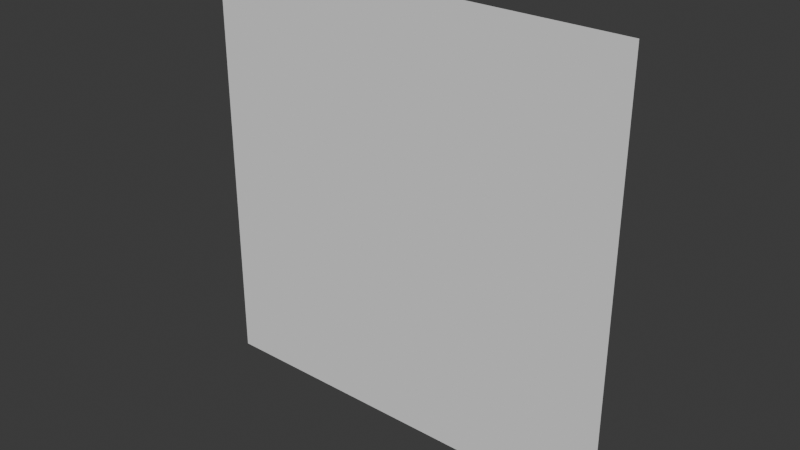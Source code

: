 # Source: Tiles.blend  (saved by Blender 4.4.32; exported with 4.5.12 LTS)
import bpy
from mathutils import Matrix  # noqa: F401  (used for matrix-valued properties, if any)

bpy.ops.wm.read_factory_settings(use_empty=True)
scene = bpy.context.scene
scene.name = 'Scene'

# ---- collections
col_collection = bpy.data.collections.new('Collection'); scene.collection.children.link(col_collection)

# ---- world
world_world = bpy.data.worlds.new('World'); scene.world = world_world
world_world.use_nodes = True; world_world.node_tree.nodes.clear()
_N = world_world.node_tree.nodes; _L = world_world.node_tree.links
n0 = _N.new('ShaderNodeOutputWorld'); n0.name = 'World Output'; n0.location = (300, 300)
n1 = _N.new('ShaderNodeBackground'); n1.name = 'Background'; n1.location = (10, 300)
n1.inputs[0].default_value = (0.05088, 0.05088, 0.05088, 1.0)
_L.new(n1.outputs[0], n0.inputs[0])
n0.is_active_output = True
world_world.color = (0.05088, 0.05088, 0.05088)
world_world.sun_shadow_jitter_overblur = 0.0

# ---- meshes
me_plane = bpy.data.meshes.new('Plane')
me_plane.from_pydata([(-16.0, -6.93e-06, -16.0), (16.0, 8.329e-06, -16.0), (-16.0, -8.329e-06, 16.0), (16.0, 6.93e-06, 16.0), (-16.0, -7.629e-06, 0.0), (16.0, 7.629e-06, 0.0), (0.0, 0.0, 0.0), (0.0, 6.994e-07, -16.0), (0.0, -6.994e-07, 16.0), (8.0, 4.514e-06, -16.0), (-8.0, -4.514e-06, 16.0), (-8.0, -3.115e-06, -16.0), (8.0, 3.115e-06, 16.0), (-16.0, -7.28e-06, -8.0), (16.0, 7.28e-06, 8.0), (-16.0, -7.979e-06, 8.0), (16.0, 7.979e-06, -8.0), (-8.0, -4.164e-06, 8.0), (0.0, -3.497e-07, 8.0), (8.0, 3.465e-06, 8.0), (8.0, 3.815e-06, 0.0), (8.0, 4.164e-06, -8.0), (-8.0, -3.465e-06, -8.0), (-8.0, -3.815e-06, 0.0), (0.0, 3.497e-07, -8.0), (-12.0, -6.247e-06, 12.0), (-16.0, -7.105e-06, -12.0), (12.0, 6.421e-06, -16.0), (16.0, 7.105e-06, 12.0), (-12.0, -6.421e-06, 16.0), (-16.0, -7.804e-06, 4.0), (16.0, 7.804e-06, -4.0), (4.0, 2.082e-06, -4.0), (4.0, 1.907e-06, 0.0), (-4.0, -1.907e-06, 0.0), (-4.0, -1.208e-06, -16.0), (4.0, 1.208e-06, 16.0), (0.0, 1.748e-07, -4.0), (0.0, -5.245e-07, 12.0), (-12.0, -5.547e-06, -4.0), (4.0, 1.383e-06, 12.0), (4.0, 2.607e-06, -16.0), (-4.0, -2.607e-06, 16.0), (-12.0, -5.023e-06, -16.0), (12.0, 5.023e-06, 16.0), (-16.0, -7.455e-06, -4.0), (16.0, 7.455e-06, 4.0), (-16.0, -8.154e-06, 12.0), (16.0, 8.154e-06, -12.0), (-4.0, -2.082e-06, 4.0), (0.0, -1.748e-07, 4.0), (12.0, 5.547e-06, 4.0), (4.0, 1.558e-06, 8.0), (-4.0, -2.257e-06, 8.0), (-12.0, -6.072e-06, 8.0), (12.0, 5.372e-06, 8.0), (12.0, 5.722e-06, 0.0), (12.0, 6.247e-06, -12.0), (8.0, 3.99e-06, -4.0), (8.0, 3.64e-06, 4.0), (8.0, 3.29e-06, 12.0), (8.0, 4.339e-06, -12.0), (-4.0, -1.383e-06, -12.0), (-12.0, -5.722e-06, 0.0), (-8.0, -3.64e-06, -4.0), (-8.0, -3.99e-06, 4.0), (-8.0, -3.29e-06, -12.0), (-8.0, -4.339e-06, 12.0), (0.0, 5.245e-07, -12.0), (-4.0, -1.558e-06, -8.0), (4.0, 2.257e-06, -8.0), (12.0, 6.072e-06, -8.0), (-12.0, -5.372e-06, -8.0), (12.0, 5.897e-06, -4.0), (4.0, 1.733e-06, 4.0), (-4.0, -2.432e-06, 12.0), (12.0, 5.198e-06, 12.0), (-12.0, -5.198e-06, -12.0), (-12.0, -5.897e-06, 4.0), (4.0, 2.432e-06, -12.0), (-4.0, -1.733e-06, -4.0)], [], [(20, 58, 33), (17, 54, 25), (18, 50, 53), (22, 72, 39), (21, 70, 32), (19, 52, 40), (23, 64, 63), (14, 46, 55), (20, 33, 74), (10, 67, 29), (23, 63, 78), (12, 60, 36), (16, 48, 71), (5, 56, 51), (14, 55, 76), (1, 27, 57), (24, 68, 69), (6, 34, 49), (7, 35, 62), (18, 53, 75), (69, 22, 64), (79, 68, 24), (16, 71, 73), (11, 43, 77), (5, 31, 56), (19, 59, 52), (8, 38, 42), (3, 28, 44), (22, 66, 72), (17, 65, 54), (54, 78, 15), (54, 65, 78), (65, 23, 78), (72, 77, 13), (72, 66, 77), (66, 11, 77), (44, 76, 12), (44, 28, 76), (28, 14, 76), (42, 75, 10), (42, 38, 75), (38, 18, 75), (52, 74, 18), (52, 59, 74), (59, 20, 74), (56, 73, 20), (56, 31, 73), (31, 16, 73), (77, 26, 13), (77, 43, 26), (43, 0, 26), (73, 58, 20), (73, 71, 58), (71, 21, 58), (61, 79, 70), (9, 41, 79), (41, 7, 68), (80, 64, 23), (37, 80, 34), (24, 69, 80), (75, 67, 10), (75, 53, 67), (53, 17, 67), (62, 66, 22), (62, 35, 66), (35, 11, 66), (49, 65, 17), (49, 34, 65), (34, 23, 65), (69, 62, 22), (69, 68, 62), (68, 7, 62), (57, 61, 21), (57, 27, 61), (27, 9, 61), (76, 60, 12), (76, 55, 60), (55, 19, 60), (51, 59, 19), (51, 56, 59), (56, 20, 59), (71, 57, 21), (71, 48, 57), (48, 1, 57), (36, 40, 8), (36, 60, 40), (60, 19, 40), (78, 30, 15), (78, 63, 30), (63, 4, 30), (29, 25, 2), (29, 67, 25), (67, 17, 25), (74, 50, 18), (74, 33, 50), (33, 6, 50), (55, 51, 19), (55, 46, 51), (46, 5, 51), (63, 39, 4), (63, 64, 39), (64, 22, 39), (40, 38, 8), (40, 52, 38), (52, 18, 38), (32, 37, 6), (32, 70, 37), (70, 24, 37), (39, 45, 4), (39, 72, 45), (72, 13, 45), (53, 49, 17), (53, 50, 49), (50, 6, 49), (25, 47, 2), (25, 54, 47), (54, 15, 47), (33, 32, 6), (33, 58, 32), (58, 21, 32), (34, 80, 23), (37, 24, 80), (70, 79, 24), (61, 9, 79), (79, 41, 68), (21, 61, 70), (6, 37, 34), (80, 69, 64)])
_uv = me_plane.uv_layers.new(name='UVMap')
_uv.uv.foreach_set('vector', [0.75, 0.5, 0.75, 0.375, 0.625, 0.5, 0.25, 0.75, 0.125, 0.75, 0.125, 0.875, 0.5, 0.75, 0.5, 0.625, 0.375, 0.75, 0.25, 0.25, 0.125, 0.25, 0.125, 0.375, 0.75, 0.25, 0.625, 0.25, 0.625, 0.375, 0.75, 0.75, 0.625, 0.75, 0.625, 0.875, 0.25, 0.5, 0.25, 0.375, 0.125, 0.5, 1.0, 0.75, 1.0, 0.625, 0.875, 0.75, 0.75, 0.5, 0.625, 0.5, 0.625, 0.625, 0.25, 1.0, 0.25, 0.875, 0.125, 1.0, 0.25, 0.5, 0.125, 0.5, 0.125, 0.625, 0.75, 1.0, 0.75, 0.875, 0.625, 1.0, 1.0, 0.25, 1.0, 0.125, 0.875, 0.25, 1.0, 0.5, 0.875, 0.5, 0.875, 0.625, 1.0, 0.75, 0.875, 0.75, 0.875, 0.875, 1.0, 0.0, 0.875, 0.0, 0.875, 0.125, 0.5, 0.25, 0.5, 0.125, 0.375, 0.25, 0.5, 0.5, 0.375, 0.5, 0.375, 0.625, 0.5, 0.0, 0.375, 0.0, 0.375, 0.125, 0.5, 0.75, 0.375, 0.75, 0.375, 0.875, 0.375, 0.25, 0.25, 0.25, 0.25, 0.375, 0.625, 0.125, 0.5, 0.125, 0.5, 0.25, 1.0, 0.25, 0.875, 0.25, 0.875, 0.375, 0.25, 0.0, 0.125, 0.0, 0.125, 0.125, 1.0, 0.5, 1.0, 0.375, 0.875, 0.5, 0.75, 0.75, 0.75, 0.625, 0.625, 0.75, 0.5, 1.0, 0.5, 0.875, 0.375, 1.0, 1.0, 1.0, 1.0, 0.875, 0.875, 1.0, 0.25, 0.25, 0.25, 0.125, 0.125, 0.25, 0.25, 0.75, 0.25, 0.625, 0.125, 0.75, 0.125, 0.75, 0.125, 0.625, 0.0, 0.75, 0.125, 0.75, 0.25, 0.625, 0.125, 0.625, 0.25, 0.625, 0.25, 0.5, 0.125, 0.625, 0.125, 0.25, 0.125, 0.125, 0.0, 0.25, 0.125, 0.25, 0.25, 0.125, 0.125, 0.125, 0.25, 0.125, 0.25, 0.0, 0.125, 0.125, 0.875, 1.0, 0.875, 0.875, 0.75, 1.0, 0.875, 1.0, 1.0, 0.875, 0.875, 0.875, 1.0, 0.875, 1.0, 0.75, 0.875, 0.875, 0.375, 1.0, 0.375, 0.875, 0.25, 1.0, 0.375, 1.0, 0.5, 0.875, 0.375, 0.875, 0.5, 0.875, 0.5, 0.75, 0.375, 0.875, 0.625, 0.75, 0.625, 0.625, 0.5, 0.75, 0.625, 0.75, 0.75, 0.625, 0.625, 0.625, 0.75, 0.625, 0.75, 0.5, 0.625, 0.625, 0.875, 0.5, 0.875, 0.375, 0.75, 0.5, 0.875, 0.5, 1.0, 0.375, 0.875, 0.375, 1.0, 0.375, 1.0, 0.25, 0.875, 0.375, 0.125, 0.125, 0.0, 0.125, 0.0, 0.25, 0.125, 0.125, 0.125, 0.0, 0.0, 0.125, 0.125, 0.0, 0.0, 0.0, 0.0, 0.125, 0.875, 0.375, 0.75, 0.375, 0.75, 0.5, 0.875, 0.375, 0.875, 0.25, 0.75, 0.375, 0.875, 0.25, 0.75, 0.25, 0.75, 0.375, 0.75, 0.125, 0.625, 0.125, 0.625, 0.25, 0.75, 0.0, 0.625, 0.0, 0.625, 0.125, 0.625, 0.0, 0.5, 0.0, 0.5, 0.125, 0.375, 0.375, 0.25, 0.375, 0.25, 0.5, 0.5, 0.375, 0.375, 0.375, 0.375, 0.5, 0.5, 0.25, 0.375, 0.25, 0.375, 0.375, 0.375, 0.875, 0.25, 0.875, 0.25, 1.0, 0.375, 0.875, 0.375, 0.75, 0.25, 0.875, 0.375, 0.75, 0.25, 0.75, 0.25, 0.875, 0.375, 0.125, 0.25, 0.125, 0.25, 0.25, 0.375, 0.125, 0.375, 0.0, 0.25, 0.125, 0.375, 0.0, 0.25, 0.0, 0.25, 0.125, 0.375, 0.625, 0.25, 0.625, 0.25, 0.75, 0.375, 0.625, 0.375, 0.5, 0.25, 0.625, 0.375, 0.5, 0.25, 0.5, 0.25, 0.625, 0.375, 0.25, 0.375, 0.125, 0.25, 0.25, 0.375, 0.25, 0.5, 0.125, 0.375, 0.125, 0.5, 0.125, 0.5, 0.0, 0.375, 0.125, 0.875, 0.125, 0.75, 0.125, 0.75, 0.25, 0.875, 0.125, 0.875, 0.0, 0.75, 0.125, 0.875, 0.0, 0.75, 0.0, 0.75, 0.125, 0.875, 0.875, 0.75, 0.875, 0.75, 1.0, 0.875, 0.875, 0.875, 0.75, 0.75, 0.875, 0.875, 0.75, 0.75, 0.75, 0.75, 0.875, 0.875, 0.625, 0.75, 0.625, 0.75, 0.75, 0.875, 0.625, 0.875, 0.5, 0.75, 0.625, 0.875, 0.5, 0.75, 0.5, 0.75, 0.625, 0.875, 0.25, 0.875, 0.125, 0.75, 0.25, 0.875, 0.25, 1.0, 0.125, 0.875, 0.125, 1.0, 0.125, 1.0, 0.0, 0.875, 0.125, 0.625, 1.0, 0.625, 0.875, 0.5, 1.0, 0.625, 1.0, 0.75, 0.875, 0.625, 0.875, 0.75, 0.875, 0.75, 0.75, 0.625, 0.875, 0.125, 0.625, 0.0, 0.625, 0.0, 0.75, 0.125, 0.625, 0.125, 0.5, 0.0, 0.625, 0.125, 0.5, 0.0, 0.5, 0.0, 0.625, 0.125, 1.0, 0.125, 0.875, 0.0, 1.0, 0.125, 1.0, 0.25, 0.875, 0.125, 0.875, 0.25, 0.875, 0.25, 0.75, 0.125, 0.875, 0.625, 0.625, 0.5, 0.625, 0.5, 0.75, 0.625, 0.625, 0.625, 0.5, 0.5, 0.625, 0.625, 0.5, 0.5, 0.5, 0.5, 0.625, 0.875, 0.75, 0.875, 0.625, 0.75, 0.75, 0.875, 0.75, 1.0, 0.625, 0.875, 0.625, 1.0, 0.625, 1.0, 0.5, 0.875, 0.625, 0.125, 0.5, 0.125, 0.375, 0.0, 0.5, 0.125, 0.5, 0.25, 0.375, 0.125, 0.375, 0.25, 0.375, 0.25, 0.25, 0.125, 0.375, 0.625, 0.875, 0.5, 0.875, 0.5, 1.0, 0.625, 0.875, 0.625, 0.75, 0.5, 0.875, 0.625, 0.75, 0.5, 0.75, 0.5, 0.875, 0.625, 0.375, 0.5, 0.375, 0.5, 0.5, 0.625, 0.375, 0.625, 0.25, 0.5, 0.375, 0.625, 0.25, 0.5, 0.25, 0.5, 0.375, 0.125, 0.375, 0.0, 0.375, 0.0, 0.5, 0.125, 0.375, 0.125, 0.25, 0.0, 0.375, 0.125, 0.25, 0.0, 0.25, 0.0, 0.375, 0.375, 0.75, 0.375, 0.625, 0.25, 0.75, 0.375, 0.75, 0.5, 0.625, 0.375, 0.625, 0.5, 0.625, 0.5, 0.5, 0.375, 0.625, 0.125, 0.875, 0.0, 0.875, 0.0, 1.0, 0.125, 0.875, 0.125, 0.75, 0.0, 0.875, 0.125, 0.75, 0.0, 0.75, 0.0, 0.875, 0.625, 0.5, 0.625, 0.375, 0.5, 0.5, 0.625, 0.5, 0.75, 0.375, 0.625, 0.375, 0.75, 0.375, 0.75, 0.25, 0.625, 0.375, 0.375, 0.5, 0.375, 0.375, 0.25, 0.5, 0.5, 0.375, 0.5, 0.25, 0.375, 0.375, 0.625, 0.25, 0.625, 0.125, 0.5, 0.25, 0.75, 0.125, 0.75, 0.0, 0.625, 0.125, 0.625, 0.125, 0.625, 0.0, 0.5, 0.125, 0.75, 0.25, 0.75, 0.125, 0.625, 0.25, 0.5, 0.5, 0.5, 0.375, 0.375, 0.5, 0.375, 0.375, 0.375, 0.25, 0.25, 0.375])
me_plane.update()

# ---- objects
ob_grasstile = bpy.data.objects.new('GrassTile', me_plane)

# ---- transforms, parenting, visibility, modifiers, constraints
ob_grasstile.location = (0.0, 0.0, 0.0)

# ---- collection membership
col_collection.objects.link(ob_grasstile)

# ---- scene / render settings (as saved in the file)
scene.frame_start = 1; scene.frame_end = 250; scene.frame_set(1)
scene.render.engine = 'BLENDER_EEVEE_NEXT'
bpy.context.view_layer.update()

# ---- added for rendering (the .blend has no active camera and no usable light): camera, sun
cam_auto = bpy.data.cameras.new('AutoCamera')
cam_auto.lens = 50.0
cam_auto.sensor_width = 36.0
cam_auto.clip_end = 1000.0
ob_auto_camera = bpy.data.objects.new('AutoCamera', cam_auto)
scene.collection.objects.link(ob_auto_camera)
ob_auto_camera.location = (41.8709, -50.2451, 33.4967)
ob_auto_camera.rotation_euler = (1.09748, -7.21219e-08, 0.694738)
scene.camera = ob_auto_camera
light_auto_sun = bpy.data.lights.new('AutoSun', 'SUN')
light_auto_sun.energy = 3.0
light_auto_sun.angle = 0.0523599
ob_auto_sun = bpy.data.objects.new('AutoSun', light_auto_sun)
scene.collection.objects.link(ob_auto_sun)
ob_auto_sun.rotation_euler = (0.872665, 0.174533, 0.523599)
bpy.context.view_layer.update()
